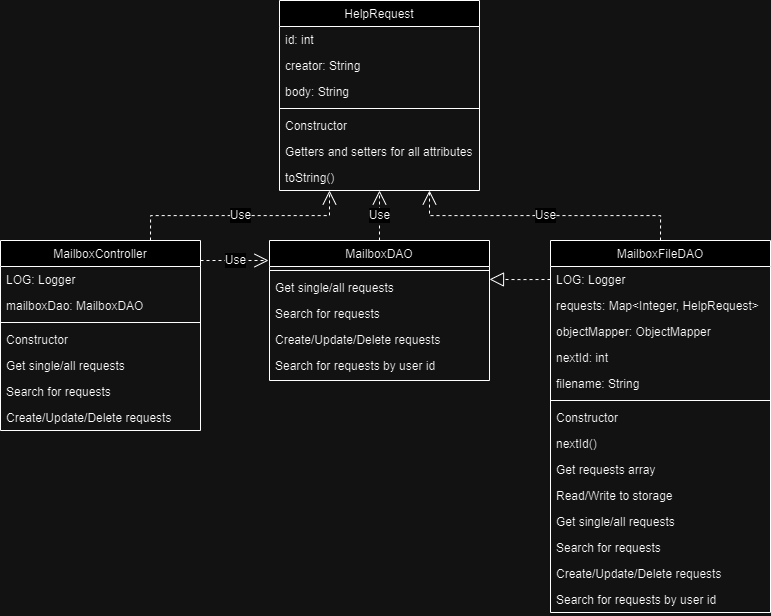

The diagram above was exported from draw.io. Its source (the exported page's mxGraphModel, read from the mxfile embedded in the PNG):
<mxGraphModel dx="1051" dy="1418" grid="1" gridSize="10" guides="1" tooltips="1" connect="1" arrows="1" fold="1" page="1" pageScale="1" pageWidth="827" pageHeight="1169" math="0" shadow="0">
  <root>
    <mxCell id="WIyWlLk6GJQsqaUBKTNV-0" />
    <mxCell id="WIyWlLk6GJQsqaUBKTNV-1" parent="WIyWlLk6GJQsqaUBKTNV-0" />
    <mxCell id="zkfFHV4jXpPFQw0GAbJ--0" value="HelpRequest" style="swimlane;fontStyle=0;align=center;verticalAlign=top;childLayout=stackLayout;horizontal=1;startSize=26;horizontalStack=0;resizeParent=1;resizeLast=0;collapsible=1;marginBottom=0;rounded=0;shadow=0;strokeWidth=1;" parent="WIyWlLk6GJQsqaUBKTNV-1" vertex="1">
      <mxGeometry x="279" y="130" width="200" height="190" as="geometry">
        <mxRectangle x="230" y="140" width="160" height="26" as="alternateBounds" />
      </mxGeometry>
    </mxCell>
    <mxCell id="zkfFHV4jXpPFQw0GAbJ--1" value="id: int" style="text;align=left;verticalAlign=top;spacingLeft=4;spacingRight=4;overflow=hidden;rotatable=0;points=[[0,0.5],[1,0.5]];portConstraint=eastwest;" parent="zkfFHV4jXpPFQw0GAbJ--0" vertex="1">
      <mxGeometry y="26" width="200" height="26" as="geometry" />
    </mxCell>
    <mxCell id="o85IXnQxmY2JuxnJ7_cs-0" value="creator: String" style="text;align=left;verticalAlign=top;spacingLeft=4;spacingRight=4;overflow=hidden;rotatable=0;points=[[0,0.5],[1,0.5]];portConstraint=eastwest;" vertex="1" parent="zkfFHV4jXpPFQw0GAbJ--0">
      <mxGeometry y="52" width="200" height="26" as="geometry" />
    </mxCell>
    <mxCell id="o85IXnQxmY2JuxnJ7_cs-2" value="body: String" style="text;align=left;verticalAlign=top;spacingLeft=4;spacingRight=4;overflow=hidden;rotatable=0;points=[[0,0.5],[1,0.5]];portConstraint=eastwest;" vertex="1" parent="zkfFHV4jXpPFQw0GAbJ--0">
      <mxGeometry y="78" width="200" height="26" as="geometry" />
    </mxCell>
    <mxCell id="zkfFHV4jXpPFQw0GAbJ--4" value="" style="line;html=1;strokeWidth=1;align=left;verticalAlign=middle;spacingTop=-1;spacingLeft=3;spacingRight=3;rotatable=0;labelPosition=right;points=[];portConstraint=eastwest;" parent="zkfFHV4jXpPFQw0GAbJ--0" vertex="1">
      <mxGeometry y="104" width="200" height="8" as="geometry" />
    </mxCell>
    <mxCell id="zkfFHV4jXpPFQw0GAbJ--3" value="Constructor" style="text;align=left;verticalAlign=top;spacingLeft=4;spacingRight=4;overflow=hidden;rotatable=0;points=[[0,0.5],[1,0.5]];portConstraint=eastwest;rounded=0;shadow=0;html=0;" parent="zkfFHV4jXpPFQw0GAbJ--0" vertex="1">
      <mxGeometry y="112" width="200" height="26" as="geometry" />
    </mxCell>
    <mxCell id="o85IXnQxmY2JuxnJ7_cs-3" value="Getters and setters for all attributes" style="text;align=left;verticalAlign=top;spacingLeft=4;spacingRight=4;overflow=hidden;rotatable=0;points=[[0,0.5],[1,0.5]];portConstraint=eastwest;rounded=0;shadow=0;html=0;" vertex="1" parent="zkfFHV4jXpPFQw0GAbJ--0">
      <mxGeometry y="138" width="200" height="26" as="geometry" />
    </mxCell>
    <mxCell id="o85IXnQxmY2JuxnJ7_cs-4" value="toString()" style="text;align=left;verticalAlign=top;spacingLeft=4;spacingRight=4;overflow=hidden;rotatable=0;points=[[0,0.5],[1,0.5]];portConstraint=eastwest;rounded=0;shadow=0;html=0;" vertex="1" parent="zkfFHV4jXpPFQw0GAbJ--0">
      <mxGeometry y="164" width="200" height="26" as="geometry" />
    </mxCell>
    <mxCell id="o85IXnQxmY2JuxnJ7_cs-5" value="MailboxController" style="swimlane;fontStyle=0;align=center;verticalAlign=top;childLayout=stackLayout;horizontal=1;startSize=26;horizontalStack=0;resizeParent=1;resizeLast=0;collapsible=1;marginBottom=0;rounded=0;shadow=0;strokeWidth=1;" vertex="1" parent="WIyWlLk6GJQsqaUBKTNV-1">
      <mxGeometry y="370" width="200" height="190" as="geometry">
        <mxRectangle x="230" y="140" width="160" height="26" as="alternateBounds" />
      </mxGeometry>
    </mxCell>
    <mxCell id="o85IXnQxmY2JuxnJ7_cs-6" value="LOG: Logger" style="text;align=left;verticalAlign=top;spacingLeft=4;spacingRight=4;overflow=hidden;rotatable=0;points=[[0,0.5],[1,0.5]];portConstraint=eastwest;" vertex="1" parent="o85IXnQxmY2JuxnJ7_cs-5">
      <mxGeometry y="26" width="200" height="26" as="geometry" />
    </mxCell>
    <mxCell id="o85IXnQxmY2JuxnJ7_cs-7" value="mailboxDao: MailboxDAO" style="text;align=left;verticalAlign=top;spacingLeft=4;spacingRight=4;overflow=hidden;rotatable=0;points=[[0,0.5],[1,0.5]];portConstraint=eastwest;" vertex="1" parent="o85IXnQxmY2JuxnJ7_cs-5">
      <mxGeometry y="52" width="200" height="26" as="geometry" />
    </mxCell>
    <mxCell id="o85IXnQxmY2JuxnJ7_cs-9" value="" style="line;html=1;strokeWidth=1;align=left;verticalAlign=middle;spacingTop=-1;spacingLeft=3;spacingRight=3;rotatable=0;labelPosition=right;points=[];portConstraint=eastwest;" vertex="1" parent="o85IXnQxmY2JuxnJ7_cs-5">
      <mxGeometry y="78" width="200" height="8" as="geometry" />
    </mxCell>
    <mxCell id="o85IXnQxmY2JuxnJ7_cs-10" value="Constructor" style="text;align=left;verticalAlign=top;spacingLeft=4;spacingRight=4;overflow=hidden;rotatable=0;points=[[0,0.5],[1,0.5]];portConstraint=eastwest;rounded=0;shadow=0;html=0;" vertex="1" parent="o85IXnQxmY2JuxnJ7_cs-5">
      <mxGeometry y="86" width="200" height="26" as="geometry" />
    </mxCell>
    <mxCell id="o85IXnQxmY2JuxnJ7_cs-11" value="Get single/all requests" style="text;align=left;verticalAlign=top;spacingLeft=4;spacingRight=4;overflow=hidden;rotatable=0;points=[[0,0.5],[1,0.5]];portConstraint=eastwest;rounded=0;shadow=0;html=0;" vertex="1" parent="o85IXnQxmY2JuxnJ7_cs-5">
      <mxGeometry y="112" width="200" height="26" as="geometry" />
    </mxCell>
    <mxCell id="o85IXnQxmY2JuxnJ7_cs-12" value="Search for requests" style="text;align=left;verticalAlign=top;spacingLeft=4;spacingRight=4;overflow=hidden;rotatable=0;points=[[0,0.5],[1,0.5]];portConstraint=eastwest;rounded=0;shadow=0;html=0;" vertex="1" parent="o85IXnQxmY2JuxnJ7_cs-5">
      <mxGeometry y="138" width="200" height="26" as="geometry" />
    </mxCell>
    <mxCell id="o85IXnQxmY2JuxnJ7_cs-33" value="Create/Update/Delete requests" style="text;align=left;verticalAlign=top;spacingLeft=4;spacingRight=4;overflow=hidden;rotatable=0;points=[[0,0.5],[1,0.5]];portConstraint=eastwest;rounded=0;shadow=0;html=0;" vertex="1" parent="o85IXnQxmY2JuxnJ7_cs-5">
      <mxGeometry y="164" width="200" height="26" as="geometry" />
    </mxCell>
    <mxCell id="o85IXnQxmY2JuxnJ7_cs-14" value="Use" style="endArrow=open;endSize=12;dashed=1;html=1;rounded=0;fontSize=12;entryX=0.25;entryY=1;entryDx=0;entryDy=0;exitX=0.75;exitY=0;exitDx=0;exitDy=0;edgeStyle=orthogonalEdgeStyle;" edge="1" parent="WIyWlLk6GJQsqaUBKTNV-1" source="o85IXnQxmY2JuxnJ7_cs-5" target="zkfFHV4jXpPFQw0GAbJ--0">
      <mxGeometry width="160" relative="1" as="geometry">
        <mxPoint x="209" y="290" as="sourcePoint" />
        <mxPoint x="369" y="290" as="targetPoint" />
      </mxGeometry>
    </mxCell>
    <mxCell id="o85IXnQxmY2JuxnJ7_cs-34" value="MailboxDAO" style="swimlane;fontStyle=0;align=center;verticalAlign=top;childLayout=stackLayout;horizontal=1;startSize=26;horizontalStack=0;resizeParent=1;resizeLast=0;collapsible=1;marginBottom=0;rounded=0;shadow=0;strokeWidth=1;" vertex="1" parent="WIyWlLk6GJQsqaUBKTNV-1">
      <mxGeometry x="269" y="370" width="220" height="140" as="geometry">
        <mxRectangle x="230" y="140" width="160" height="26" as="alternateBounds" />
      </mxGeometry>
    </mxCell>
    <mxCell id="o85IXnQxmY2JuxnJ7_cs-37" value="" style="line;html=1;strokeWidth=1;align=left;verticalAlign=middle;spacingTop=-1;spacingLeft=3;spacingRight=3;rotatable=0;labelPosition=right;points=[];portConstraint=eastwest;" vertex="1" parent="o85IXnQxmY2JuxnJ7_cs-34">
      <mxGeometry y="26" width="220" height="8" as="geometry" />
    </mxCell>
    <mxCell id="o85IXnQxmY2JuxnJ7_cs-39" value="Get single/all requests" style="text;align=left;verticalAlign=top;spacingLeft=4;spacingRight=4;overflow=hidden;rotatable=0;points=[[0,0.5],[1,0.5]];portConstraint=eastwest;rounded=0;shadow=0;html=0;" vertex="1" parent="o85IXnQxmY2JuxnJ7_cs-34">
      <mxGeometry y="34" width="220" height="26" as="geometry" />
    </mxCell>
    <mxCell id="o85IXnQxmY2JuxnJ7_cs-40" value="Search for requests" style="text;align=left;verticalAlign=top;spacingLeft=4;spacingRight=4;overflow=hidden;rotatable=0;points=[[0,0.5],[1,0.5]];portConstraint=eastwest;rounded=0;shadow=0;html=0;" vertex="1" parent="o85IXnQxmY2JuxnJ7_cs-34">
      <mxGeometry y="60" width="220" height="26" as="geometry" />
    </mxCell>
    <mxCell id="o85IXnQxmY2JuxnJ7_cs-41" value="Create/Update/Delete requests" style="text;align=left;verticalAlign=top;spacingLeft=4;spacingRight=4;overflow=hidden;rotatable=0;points=[[0,0.5],[1,0.5]];portConstraint=eastwest;rounded=0;shadow=0;html=0;" vertex="1" parent="o85IXnQxmY2JuxnJ7_cs-34">
      <mxGeometry y="86" width="220" height="26" as="geometry" />
    </mxCell>
    <mxCell id="o85IXnQxmY2JuxnJ7_cs-48" value="Search for requests by user id" style="text;align=left;verticalAlign=top;spacingLeft=4;spacingRight=4;overflow=hidden;rotatable=0;points=[[0,0.5],[1,0.5]];portConstraint=eastwest;rounded=0;shadow=0;html=0;" vertex="1" parent="o85IXnQxmY2JuxnJ7_cs-34">
      <mxGeometry y="112" width="220" height="26" as="geometry" />
    </mxCell>
    <mxCell id="o85IXnQxmY2JuxnJ7_cs-50" value="MailboxFileDAO" style="swimlane;fontStyle=0;align=center;verticalAlign=top;childLayout=stackLayout;horizontal=1;startSize=26;horizontalStack=0;resizeParent=1;resizeLast=0;collapsible=1;marginBottom=0;rounded=0;shadow=0;strokeWidth=1;" vertex="1" parent="WIyWlLk6GJQsqaUBKTNV-1">
      <mxGeometry x="550" y="370" width="220" height="372" as="geometry">
        <mxRectangle x="230" y="140" width="160" height="26" as="alternateBounds" />
      </mxGeometry>
    </mxCell>
    <mxCell id="o85IXnQxmY2JuxnJ7_cs-51" value="LOG: Logger" style="text;align=left;verticalAlign=top;spacingLeft=4;spacingRight=4;overflow=hidden;rotatable=0;points=[[0,0.5],[1,0.5]];portConstraint=eastwest;" vertex="1" parent="o85IXnQxmY2JuxnJ7_cs-50">
      <mxGeometry y="26" width="220" height="26" as="geometry" />
    </mxCell>
    <mxCell id="o85IXnQxmY2JuxnJ7_cs-52" value="requests: Map&lt;Integer, HelpRequest&gt;" style="text;align=left;verticalAlign=top;spacingLeft=4;spacingRight=4;overflow=hidden;rotatable=0;points=[[0,0.5],[1,0.5]];portConstraint=eastwest;" vertex="1" parent="o85IXnQxmY2JuxnJ7_cs-50">
      <mxGeometry y="52" width="220" height="26" as="geometry" />
    </mxCell>
    <mxCell id="o85IXnQxmY2JuxnJ7_cs-53" value="objectMapper: ObjectMapper" style="text;align=left;verticalAlign=top;spacingLeft=4;spacingRight=4;overflow=hidden;rotatable=0;points=[[0,0.5],[1,0.5]];portConstraint=eastwest;rounded=0;shadow=0;html=0;" vertex="1" parent="o85IXnQxmY2JuxnJ7_cs-50">
      <mxGeometry y="78" width="220" height="26" as="geometry" />
    </mxCell>
    <mxCell id="o85IXnQxmY2JuxnJ7_cs-54" value="nextId: int" style="text;align=left;verticalAlign=top;spacingLeft=4;spacingRight=4;overflow=hidden;rotatable=0;points=[[0,0.5],[1,0.5]];portConstraint=eastwest;rounded=0;shadow=0;html=0;" vertex="1" parent="o85IXnQxmY2JuxnJ7_cs-50">
      <mxGeometry y="104" width="220" height="26" as="geometry" />
    </mxCell>
    <mxCell id="o85IXnQxmY2JuxnJ7_cs-55" value="filename: String" style="text;align=left;verticalAlign=top;spacingLeft=4;spacingRight=4;overflow=hidden;rotatable=0;points=[[0,0.5],[1,0.5]];portConstraint=eastwest;rounded=0;shadow=0;html=0;" vertex="1" parent="o85IXnQxmY2JuxnJ7_cs-50">
      <mxGeometry y="130" width="220" height="26" as="geometry" />
    </mxCell>
    <mxCell id="o85IXnQxmY2JuxnJ7_cs-56" value="" style="line;html=1;strokeWidth=1;align=left;verticalAlign=middle;spacingTop=-1;spacingLeft=3;spacingRight=3;rotatable=0;labelPosition=right;points=[];portConstraint=eastwest;" vertex="1" parent="o85IXnQxmY2JuxnJ7_cs-50">
      <mxGeometry y="156" width="220" height="8" as="geometry" />
    </mxCell>
    <mxCell id="o85IXnQxmY2JuxnJ7_cs-57" value="Constructor" style="text;align=left;verticalAlign=top;spacingLeft=4;spacingRight=4;overflow=hidden;rotatable=0;points=[[0,0.5],[1,0.5]];portConstraint=eastwest;rounded=0;shadow=0;html=0;" vertex="1" parent="o85IXnQxmY2JuxnJ7_cs-50">
      <mxGeometry y="164" width="220" height="26" as="geometry" />
    </mxCell>
    <mxCell id="o85IXnQxmY2JuxnJ7_cs-58" value="nextId()" style="text;align=left;verticalAlign=top;spacingLeft=4;spacingRight=4;overflow=hidden;rotatable=0;points=[[0,0.5],[1,0.5]];portConstraint=eastwest;rounded=0;shadow=0;html=0;" vertex="1" parent="o85IXnQxmY2JuxnJ7_cs-50">
      <mxGeometry y="190" width="220" height="26" as="geometry" />
    </mxCell>
    <mxCell id="o85IXnQxmY2JuxnJ7_cs-59" value="Get requests array" style="text;align=left;verticalAlign=top;spacingLeft=4;spacingRight=4;overflow=hidden;rotatable=0;points=[[0,0.5],[1,0.5]];portConstraint=eastwest;rounded=0;shadow=0;html=0;" vertex="1" parent="o85IXnQxmY2JuxnJ7_cs-50">
      <mxGeometry y="216" width="220" height="26" as="geometry" />
    </mxCell>
    <mxCell id="o85IXnQxmY2JuxnJ7_cs-60" value="Read/Write to storage" style="text;align=left;verticalAlign=top;spacingLeft=4;spacingRight=4;overflow=hidden;rotatable=0;points=[[0,0.5],[1,0.5]];portConstraint=eastwest;rounded=0;shadow=0;html=0;" vertex="1" parent="o85IXnQxmY2JuxnJ7_cs-50">
      <mxGeometry y="242" width="220" height="26" as="geometry" />
    </mxCell>
    <mxCell id="o85IXnQxmY2JuxnJ7_cs-61" value="Get single/all requests" style="text;align=left;verticalAlign=top;spacingLeft=4;spacingRight=4;overflow=hidden;rotatable=0;points=[[0,0.5],[1,0.5]];portConstraint=eastwest;rounded=0;shadow=0;html=0;" vertex="1" parent="o85IXnQxmY2JuxnJ7_cs-50">
      <mxGeometry y="268" width="220" height="26" as="geometry" />
    </mxCell>
    <mxCell id="o85IXnQxmY2JuxnJ7_cs-62" value="Search for requests" style="text;align=left;verticalAlign=top;spacingLeft=4;spacingRight=4;overflow=hidden;rotatable=0;points=[[0,0.5],[1,0.5]];portConstraint=eastwest;rounded=0;shadow=0;html=0;" vertex="1" parent="o85IXnQxmY2JuxnJ7_cs-50">
      <mxGeometry y="294" width="220" height="26" as="geometry" />
    </mxCell>
    <mxCell id="o85IXnQxmY2JuxnJ7_cs-63" value="Create/Update/Delete requests" style="text;align=left;verticalAlign=top;spacingLeft=4;spacingRight=4;overflow=hidden;rotatable=0;points=[[0,0.5],[1,0.5]];portConstraint=eastwest;rounded=0;shadow=0;html=0;" vertex="1" parent="o85IXnQxmY2JuxnJ7_cs-50">
      <mxGeometry y="320" width="220" height="26" as="geometry" />
    </mxCell>
    <mxCell id="o85IXnQxmY2JuxnJ7_cs-64" value="Search for requests by user id" style="text;align=left;verticalAlign=top;spacingLeft=4;spacingRight=4;overflow=hidden;rotatable=0;points=[[0,0.5],[1,0.5]];portConstraint=eastwest;rounded=0;shadow=0;html=0;" vertex="1" parent="o85IXnQxmY2JuxnJ7_cs-50">
      <mxGeometry y="346" width="220" height="26" as="geometry" />
    </mxCell>
    <mxCell id="o85IXnQxmY2JuxnJ7_cs-65" value="Use" style="endArrow=open;endSize=12;dashed=1;html=1;rounded=0;fontSize=12;entryX=0.5;entryY=1;entryDx=0;entryDy=0;edgeStyle=orthogonalEdgeStyle;" edge="1" parent="WIyWlLk6GJQsqaUBKTNV-1" source="o85IXnQxmY2JuxnJ7_cs-34" target="zkfFHV4jXpPFQw0GAbJ--0">
      <mxGeometry width="160" relative="1" as="geometry">
        <mxPoint x="199" y="380" as="sourcePoint" />
        <mxPoint x="339" y="330" as="targetPoint" />
      </mxGeometry>
    </mxCell>
    <mxCell id="o85IXnQxmY2JuxnJ7_cs-68" value="" style="endArrow=block;dashed=1;endFill=0;endSize=12;html=1;rounded=0;fontSize=12;exitX=0;exitY=0.5;exitDx=0;exitDy=0;entryX=1;entryY=0.188;entryDx=0;entryDy=0;entryPerimeter=0;edgeStyle=orthogonalEdgeStyle;" edge="1" parent="WIyWlLk6GJQsqaUBKTNV-1" source="o85IXnQxmY2JuxnJ7_cs-51" target="o85IXnQxmY2JuxnJ7_cs-39">
      <mxGeometry width="160" relative="1" as="geometry">
        <mxPoint x="469" y="400" as="sourcePoint" />
        <mxPoint x="629" y="400" as="targetPoint" />
      </mxGeometry>
    </mxCell>
    <mxCell id="o85IXnQxmY2JuxnJ7_cs-69" value="Use" style="endArrow=open;endSize=12;dashed=1;html=1;rounded=0;fontSize=12;entryX=-0.011;entryY=0.133;entryDx=0;entryDy=0;exitX=0.995;exitY=0.098;exitDx=0;exitDy=0;edgeStyle=orthogonalEdgeStyle;exitPerimeter=0;entryPerimeter=0;" edge="1" parent="WIyWlLk6GJQsqaUBKTNV-1">
      <mxGeometry width="160" relative="1" as="geometry">
        <mxPoint x="200" y="390" as="sourcePoint" />
        <mxPoint x="268" y="390" as="targetPoint" />
      </mxGeometry>
    </mxCell>
    <mxCell id="o85IXnQxmY2JuxnJ7_cs-70" value="Use" style="endArrow=open;endSize=12;dashed=1;html=1;rounded=0;fontSize=12;exitX=0.5;exitY=0;exitDx=0;exitDy=0;edgeStyle=orthogonalEdgeStyle;entryX=0.75;entryY=1;entryDx=0;entryDy=0;" edge="1" parent="WIyWlLk6GJQsqaUBKTNV-1" source="o85IXnQxmY2JuxnJ7_cs-50" target="zkfFHV4jXpPFQw0GAbJ--0">
      <mxGeometry width="160" relative="1" as="geometry">
        <mxPoint x="670" y="360" as="sourcePoint" />
        <mxPoint x="430" y="340" as="targetPoint" />
      </mxGeometry>
    </mxCell>
  </root>
</mxGraphModel>